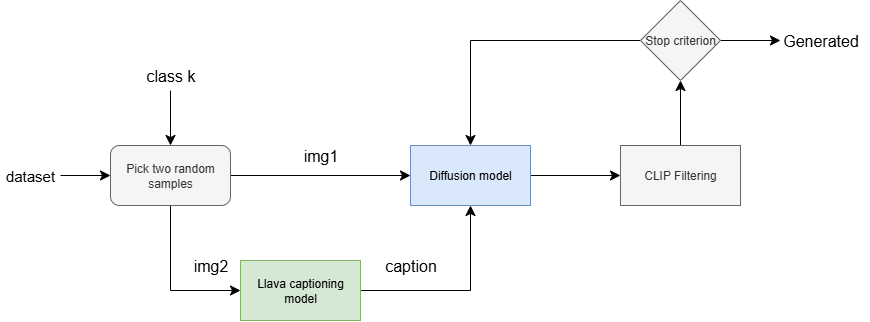

The diagram above was exported from draw.io. Its source (the exported page's mxGraphModel, read from the mxfile embedded in the PNG):
<mxGraphModel dx="1283" dy="942" grid="1" gridSize="10" guides="1" tooltips="1" connect="1" arrows="1" fold="1" page="0" pageScale="1" pageWidth="827" pageHeight="1169" math="0" shadow="0">
  <root>
    <mxCell id="0" />
    <mxCell id="1" parent="0" />
    <mxCell id="dUNR6z533cDc7a-lz2Sv-2" style="edgeStyle=none;curved=1;rounded=0;orthogonalLoop=1;jettySize=auto;html=1;fontSize=12;startSize=8;endSize=8;" edge="1" parent="1" source="dUNR6z533cDc7a-lz2Sv-1">
      <mxGeometry relative="1" as="geometry">
        <mxPoint x="100" y="125" as="targetPoint" />
      </mxGeometry>
    </mxCell>
    <mxCell id="dUNR6z533cDc7a-lz2Sv-1" value="&lt;font style=&quot;font-size: 15px;&quot;&gt;dataset&lt;/font&gt;" style="text;html=1;align=center;verticalAlign=middle;whiteSpace=wrap;rounded=0;" vertex="1" parent="1">
      <mxGeometry x="-10" y="110" width="60" height="30" as="geometry" />
    </mxCell>
    <mxCell id="dUNR6z533cDc7a-lz2Sv-5" style="edgeStyle=none;curved=1;rounded=0;orthogonalLoop=1;jettySize=auto;html=1;fontSize=12;startSize=8;endSize=8;exitX=1;exitY=0.5;exitDx=0;exitDy=0;entryX=0;entryY=0.5;entryDx=0;entryDy=0;" edge="1" parent="1" source="dUNR6z533cDc7a-lz2Sv-4" target="dUNR6z533cDc7a-lz2Sv-13">
      <mxGeometry relative="1" as="geometry">
        <mxPoint x="340" y="110" as="targetPoint" />
      </mxGeometry>
    </mxCell>
    <mxCell id="dUNR6z533cDc7a-lz2Sv-7" style="edgeStyle=none;curved=0;rounded=0;orthogonalLoop=1;jettySize=auto;html=1;fontSize=12;startSize=8;endSize=8;" edge="1" parent="1" source="dUNR6z533cDc7a-lz2Sv-4">
      <mxGeometry relative="1" as="geometry">
        <mxPoint x="230" y="240" as="targetPoint" />
        <Array as="points">
          <mxPoint x="160" y="240" />
        </Array>
      </mxGeometry>
    </mxCell>
    <mxCell id="dUNR6z533cDc7a-lz2Sv-4" value="Pick two random samples" style="rounded=1;whiteSpace=wrap;html=1;fillColor=#f5f5f5;fontColor=#333333;strokeColor=#666666;" vertex="1" parent="1">
      <mxGeometry x="100" y="95" width="120" height="60" as="geometry" />
    </mxCell>
    <mxCell id="dUNR6z533cDc7a-lz2Sv-9" style="edgeStyle=none;curved=1;rounded=0;orthogonalLoop=1;jettySize=auto;html=1;entryX=0.5;entryY=0;entryDx=0;entryDy=0;fontSize=12;startSize=8;endSize=8;" edge="1" parent="1" source="dUNR6z533cDc7a-lz2Sv-8" target="dUNR6z533cDc7a-lz2Sv-4">
      <mxGeometry relative="1" as="geometry" />
    </mxCell>
    <mxCell id="dUNR6z533cDc7a-lz2Sv-8" value="class k" style="text;html=1;align=center;verticalAlign=middle;resizable=0;points=[];autosize=1;strokeColor=none;fillColor=none;fontSize=16;" vertex="1" parent="1">
      <mxGeometry x="125" y="10" width="70" height="30" as="geometry" />
    </mxCell>
    <mxCell id="dUNR6z533cDc7a-lz2Sv-12" style="edgeStyle=none;curved=0;rounded=0;orthogonalLoop=1;jettySize=auto;html=1;fontSize=12;startSize=8;endSize=8;entryX=0.5;entryY=1;entryDx=0;entryDy=0;" edge="1" parent="1" source="dUNR6z533cDc7a-lz2Sv-11" target="dUNR6z533cDc7a-lz2Sv-13">
      <mxGeometry relative="1" as="geometry">
        <mxPoint x="500" y="160" as="targetPoint" />
        <Array as="points">
          <mxPoint x="460" y="240" />
        </Array>
      </mxGeometry>
    </mxCell>
    <mxCell id="dUNR6z533cDc7a-lz2Sv-11" value="Llava captioning model" style="rounded=0;whiteSpace=wrap;html=1;fillColor=#d5e8d4;strokeColor=#82b366;" vertex="1" parent="1">
      <mxGeometry x="230" y="210" width="120" height="60" as="geometry" />
    </mxCell>
    <mxCell id="dUNR6z533cDc7a-lz2Sv-14" style="edgeStyle=none;curved=1;rounded=0;orthogonalLoop=1;jettySize=auto;html=1;fontSize=12;startSize=8;endSize=8;" edge="1" parent="1" source="dUNR6z533cDc7a-lz2Sv-13">
      <mxGeometry relative="1" as="geometry">
        <mxPoint x="610" y="125" as="targetPoint" />
      </mxGeometry>
    </mxCell>
    <mxCell id="dUNR6z533cDc7a-lz2Sv-13" value="Diffusion model" style="rounded=0;whiteSpace=wrap;html=1;fillColor=#dae8fc;strokeColor=#6c8ebf;" vertex="1" parent="1">
      <mxGeometry x="400" y="95" width="120" height="60" as="geometry" />
    </mxCell>
    <mxCell id="dUNR6z533cDc7a-lz2Sv-15" value="img1" style="text;html=1;align=center;verticalAlign=middle;resizable=0;points=[];autosize=1;strokeColor=none;fillColor=none;fontSize=16;" vertex="1" parent="1">
      <mxGeometry x="280" y="90" width="60" height="30" as="geometry" />
    </mxCell>
    <mxCell id="dUNR6z533cDc7a-lz2Sv-16" value="img2" style="text;html=1;align=center;verticalAlign=middle;resizable=0;points=[];autosize=1;strokeColor=none;fillColor=none;fontSize=16;" vertex="1" parent="1">
      <mxGeometry x="170" y="200" width="60" height="30" as="geometry" />
    </mxCell>
    <mxCell id="dUNR6z533cDc7a-lz2Sv-17" value="caption" style="text;html=1;align=center;verticalAlign=middle;resizable=0;points=[];autosize=1;strokeColor=none;fillColor=none;fontSize=16;" vertex="1" parent="1">
      <mxGeometry x="360" y="200" width="80" height="30" as="geometry" />
    </mxCell>
    <mxCell id="dUNR6z533cDc7a-lz2Sv-20" style="edgeStyle=none;curved=1;rounded=0;orthogonalLoop=1;jettySize=auto;html=1;fontSize=12;startSize=8;endSize=8;entryX=0.5;entryY=1;entryDx=0;entryDy=0;" edge="1" parent="1" source="dUNR6z533cDc7a-lz2Sv-18" target="dUNR6z533cDc7a-lz2Sv-21">
      <mxGeometry relative="1" as="geometry">
        <mxPoint x="670" y="50" as="targetPoint" />
      </mxGeometry>
    </mxCell>
    <mxCell id="dUNR6z533cDc7a-lz2Sv-18" value="CLIP Filtering" style="rounded=0;whiteSpace=wrap;html=1;fillColor=#f5f5f5;fontColor=#333333;strokeColor=#666666;" vertex="1" parent="1">
      <mxGeometry x="610" y="95" width="120" height="60" as="geometry" />
    </mxCell>
    <mxCell id="dUNR6z533cDc7a-lz2Sv-23" style="edgeStyle=none;curved=1;rounded=0;orthogonalLoop=1;jettySize=auto;html=1;fontSize=12;startSize=8;endSize=8;" edge="1" parent="1" source="dUNR6z533cDc7a-lz2Sv-21">
      <mxGeometry relative="1" as="geometry">
        <mxPoint x="770" y="-10" as="targetPoint" />
      </mxGeometry>
    </mxCell>
    <mxCell id="dUNR6z533cDc7a-lz2Sv-24" style="edgeStyle=none;curved=0;rounded=0;orthogonalLoop=1;jettySize=auto;html=1;entryX=0.5;entryY=0;entryDx=0;entryDy=0;fontSize=12;startSize=8;endSize=8;" edge="1" parent="1" source="dUNR6z533cDc7a-lz2Sv-21" target="dUNR6z533cDc7a-lz2Sv-13">
      <mxGeometry relative="1" as="geometry">
        <Array as="points">
          <mxPoint x="460" y="-10" />
        </Array>
      </mxGeometry>
    </mxCell>
    <mxCell id="dUNR6z533cDc7a-lz2Sv-21" value="Stop criterion" style="rhombus;whiteSpace=wrap;html=1;fillColor=#f5f5f5;fontColor=#333333;strokeColor=#666666;" vertex="1" parent="1">
      <mxGeometry x="630" y="-50" width="80" height="80" as="geometry" />
    </mxCell>
    <mxCell id="dUNR6z533cDc7a-lz2Sv-25" value="Generated" style="text;html=1;align=center;verticalAlign=middle;resizable=0;points=[];autosize=1;strokeColor=none;fillColor=none;fontSize=16;" vertex="1" parent="1">
      <mxGeometry x="760" y="-25" width="100" height="30" as="geometry" />
    </mxCell>
  </root>
</mxGraphModel>